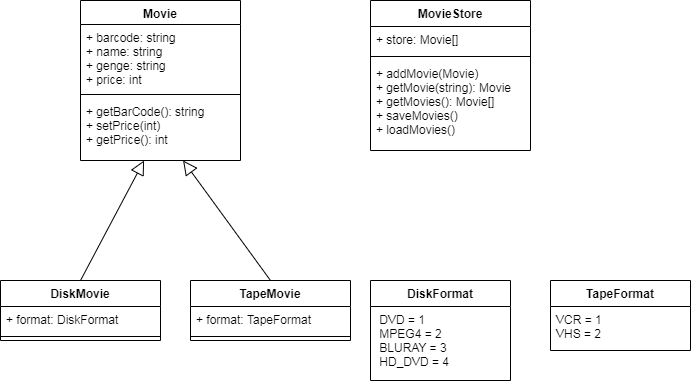

The diagram above was exported from draw.io. Its source (the exported page's mxGraphModel, read from the mxfile embedded in the PNG):
<mxGraphModel dx="894" dy="609" grid="1" gridSize="10" guides="1" tooltips="1" connect="1" arrows="1" fold="1" page="1" pageScale="1" pageWidth="827" pageHeight="1169" math="0" shadow="0">
  <root>
    <mxCell id="WIyWlLk6GJQsqaUBKTNV-0" />
    <mxCell id="WIyWlLk6GJQsqaUBKTNV-1" parent="WIyWlLk6GJQsqaUBKTNV-0" />
    <mxCell id="2smKLjlcM1jmuTe6rvSM-0" value="Movie" style="swimlane;fontStyle=1;align=center;verticalAlign=top;childLayout=stackLayout;horizontal=1;startSize=24;horizontalStack=0;resizeParent=1;resizeParentMax=0;resizeLast=0;collapsible=1;marginBottom=0;sketch=0;rounded=0;glass=0;shadow=0;" vertex="1" parent="WIyWlLk6GJQsqaUBKTNV-1">
      <mxGeometry x="130" y="60" width="160" height="160" as="geometry">
        <mxRectangle x="590" y="386" width="70" height="26" as="alternateBounds" />
      </mxGeometry>
    </mxCell>
    <mxCell id="2smKLjlcM1jmuTe6rvSM-1" value="+ barcode: string&#10;+ name: string&#10;+ genge: string&#10;+ price: int" style="text;strokeColor=none;fillColor=none;align=left;verticalAlign=top;spacingLeft=4;spacingRight=4;overflow=hidden;rotatable=0;points=[[0,0.5],[1,0.5]];portConstraint=eastwest;" vertex="1" parent="2smKLjlcM1jmuTe6rvSM-0">
      <mxGeometry y="24" width="160" height="66" as="geometry" />
    </mxCell>
    <mxCell id="2smKLjlcM1jmuTe6rvSM-2" value="" style="line;strokeWidth=1;fillColor=none;align=left;verticalAlign=middle;spacingTop=-1;spacingLeft=3;spacingRight=3;rotatable=0;labelPosition=right;points=[];portConstraint=eastwest;" vertex="1" parent="2smKLjlcM1jmuTe6rvSM-0">
      <mxGeometry y="90" width="160" height="8" as="geometry" />
    </mxCell>
    <mxCell id="2smKLjlcM1jmuTe6rvSM-3" value="+ getBarCode(): string&#10;+ setPrice(int)&#10;+ getPrice(): int" style="text;strokeColor=none;fillColor=none;align=left;verticalAlign=top;spacingLeft=4;spacingRight=4;overflow=hidden;rotatable=0;points=[[0,0.5],[1,0.5]];portConstraint=eastwest;sketch=1;" vertex="1" parent="2smKLjlcM1jmuTe6rvSM-0">
      <mxGeometry y="98" width="160" height="62" as="geometry" />
    </mxCell>
    <mxCell id="2smKLjlcM1jmuTe6rvSM-4" value="DiskMovie" style="swimlane;fontStyle=1;align=center;verticalAlign=top;childLayout=stackLayout;horizontal=1;startSize=26;horizontalStack=0;resizeParent=1;resizeParentMax=0;resizeLast=0;collapsible=1;marginBottom=0;" vertex="1" parent="WIyWlLk6GJQsqaUBKTNV-1">
      <mxGeometry x="50" y="340" width="160" height="60" as="geometry" />
    </mxCell>
    <mxCell id="2smKLjlcM1jmuTe6rvSM-5" value="+ format: DiskFormat" style="text;strokeColor=none;fillColor=none;align=left;verticalAlign=top;spacingLeft=4;spacingRight=4;overflow=hidden;rotatable=0;points=[[0,0.5],[1,0.5]];portConstraint=eastwest;" vertex="1" parent="2smKLjlcM1jmuTe6rvSM-4">
      <mxGeometry y="26" width="160" height="26" as="geometry" />
    </mxCell>
    <mxCell id="2smKLjlcM1jmuTe6rvSM-6" value="" style="line;strokeWidth=1;fillColor=none;align=left;verticalAlign=middle;spacingTop=-1;spacingLeft=3;spacingRight=3;rotatable=0;labelPosition=right;points=[];portConstraint=eastwest;" vertex="1" parent="2smKLjlcM1jmuTe6rvSM-4">
      <mxGeometry y="52" width="160" height="8" as="geometry" />
    </mxCell>
    <mxCell id="2smKLjlcM1jmuTe6rvSM-11" value="" style="endArrow=block;endFill=0;endSize=12;html=1;exitX=0.5;exitY=0;exitDx=0;exitDy=0;" edge="1" parent="WIyWlLk6GJQsqaUBKTNV-1" source="2smKLjlcM1jmuTe6rvSM-4" target="2smKLjlcM1jmuTe6rvSM-3">
      <mxGeometry width="160" relative="1" as="geometry">
        <mxPoint x="210" y="440" as="sourcePoint" />
        <mxPoint x="370" y="440" as="targetPoint" />
      </mxGeometry>
    </mxCell>
    <mxCell id="2smKLjlcM1jmuTe6rvSM-12" value="TapeMovie" style="swimlane;fontStyle=1;align=center;verticalAlign=top;childLayout=stackLayout;horizontal=1;startSize=26;horizontalStack=0;resizeParent=1;resizeParentMax=0;resizeLast=0;collapsible=1;marginBottom=0;" vertex="1" parent="WIyWlLk6GJQsqaUBKTNV-1">
      <mxGeometry x="240" y="340" width="160" height="60" as="geometry" />
    </mxCell>
    <mxCell id="2smKLjlcM1jmuTe6rvSM-13" value="+ format: TapeFormat" style="text;strokeColor=none;fillColor=none;align=left;verticalAlign=top;spacingLeft=4;spacingRight=4;overflow=hidden;rotatable=0;points=[[0,0.5],[1,0.5]];portConstraint=eastwest;" vertex="1" parent="2smKLjlcM1jmuTe6rvSM-12">
      <mxGeometry y="26" width="160" height="26" as="geometry" />
    </mxCell>
    <mxCell id="2smKLjlcM1jmuTe6rvSM-14" value="" style="line;strokeWidth=1;fillColor=none;align=left;verticalAlign=middle;spacingTop=-1;spacingLeft=3;spacingRight=3;rotatable=0;labelPosition=right;points=[];portConstraint=eastwest;" vertex="1" parent="2smKLjlcM1jmuTe6rvSM-12">
      <mxGeometry y="52" width="160" height="8" as="geometry" />
    </mxCell>
    <mxCell id="2smKLjlcM1jmuTe6rvSM-15" value="" style="endArrow=block;endFill=0;endSize=12;html=1;exitX=0.5;exitY=0;exitDx=0;exitDy=0;" edge="1" parent="WIyWlLk6GJQsqaUBKTNV-1" source="2smKLjlcM1jmuTe6rvSM-12" target="2smKLjlcM1jmuTe6rvSM-3">
      <mxGeometry width="160" relative="1" as="geometry">
        <mxPoint x="130" y="340" as="sourcePoint" />
        <mxPoint x="193.57615894039736" y="220" as="targetPoint" />
        <Array as="points" />
      </mxGeometry>
    </mxCell>
    <mxCell id="2smKLjlcM1jmuTe6rvSM-16" value="MovieStore" style="swimlane;fontStyle=1;align=center;verticalAlign=top;childLayout=stackLayout;horizontal=1;startSize=26;horizontalStack=0;resizeParent=1;resizeParentMax=0;resizeLast=0;collapsible=1;marginBottom=0;rounded=0;shadow=0;glass=0;sketch=0;" vertex="1" parent="WIyWlLk6GJQsqaUBKTNV-1">
      <mxGeometry x="420" y="60" width="160" height="150" as="geometry" />
    </mxCell>
    <mxCell id="2smKLjlcM1jmuTe6rvSM-17" value="+ store: Movie[]" style="text;strokeColor=none;fillColor=none;align=left;verticalAlign=top;spacingLeft=4;spacingRight=4;overflow=hidden;rotatable=0;points=[[0,0.5],[1,0.5]];portConstraint=eastwest;" vertex="1" parent="2smKLjlcM1jmuTe6rvSM-16">
      <mxGeometry y="26" width="160" height="26" as="geometry" />
    </mxCell>
    <mxCell id="2smKLjlcM1jmuTe6rvSM-18" value="" style="line;strokeWidth=1;fillColor=none;align=left;verticalAlign=middle;spacingTop=-1;spacingLeft=3;spacingRight=3;rotatable=0;labelPosition=right;points=[];portConstraint=eastwest;" vertex="1" parent="2smKLjlcM1jmuTe6rvSM-16">
      <mxGeometry y="52" width="160" height="8" as="geometry" />
    </mxCell>
    <mxCell id="2smKLjlcM1jmuTe6rvSM-19" value="+ addMovie(Movie)&#10;+ getMovie(string): Movie&#10;+ getMovies(): Movie[]&#10;+ saveMovies()&#10;+ loadMovies()" style="text;strokeColor=none;fillColor=none;align=left;verticalAlign=top;spacingLeft=4;spacingRight=4;overflow=hidden;rotatable=0;points=[[0,0.5],[1,0.5]];portConstraint=eastwest;" vertex="1" parent="2smKLjlcM1jmuTe6rvSM-16">
      <mxGeometry y="60" width="160" height="90" as="geometry" />
    </mxCell>
    <mxCell id="2smKLjlcM1jmuTe6rvSM-20" value="DiskFormat" style="swimlane;fontStyle=1;childLayout=stackLayout;horizontal=1;startSize=26;fillColor=none;horizontalStack=0;resizeParent=1;resizeParentMax=0;resizeLast=0;collapsible=1;marginBottom=0;rounded=0;shadow=0;glass=0;sketch=0;" vertex="1" parent="WIyWlLk6GJQsqaUBKTNV-1">
      <mxGeometry x="420" y="340" width="140" height="100" as="geometry" />
    </mxCell>
    <mxCell id="2smKLjlcM1jmuTe6rvSM-21" value=" DVD = 1&#10; MPEG4 = 2&#10; BLURAY = 3&#10; HD_DVD = 4" style="text;strokeColor=none;fillColor=none;align=left;verticalAlign=top;spacingLeft=4;spacingRight=4;overflow=hidden;rotatable=0;points=[[0,0.5],[1,0.5]];portConstraint=eastwest;" vertex="1" parent="2smKLjlcM1jmuTe6rvSM-20">
      <mxGeometry y="26" width="140" height="74" as="geometry" />
    </mxCell>
    <mxCell id="2smKLjlcM1jmuTe6rvSM-24" value="TapeFormat" style="swimlane;fontStyle=1;childLayout=stackLayout;horizontal=1;startSize=26;fillColor=none;horizontalStack=0;resizeParent=1;resizeParentMax=0;resizeLast=0;collapsible=1;marginBottom=0;rounded=0;shadow=0;glass=0;sketch=0;" vertex="1" parent="WIyWlLk6GJQsqaUBKTNV-1">
      <mxGeometry x="600" y="340" width="140" height="70" as="geometry" />
    </mxCell>
    <mxCell id="2smKLjlcM1jmuTe6rvSM-25" value="VCR = 1&#10;VHS = 2" style="text;strokeColor=none;fillColor=none;align=left;verticalAlign=top;spacingLeft=4;spacingRight=4;overflow=hidden;rotatable=0;points=[[0,0.5],[1,0.5]];portConstraint=eastwest;" vertex="1" parent="2smKLjlcM1jmuTe6rvSM-24">
      <mxGeometry y="26" width="140" height="44" as="geometry" />
    </mxCell>
  </root>
</mxGraphModel>